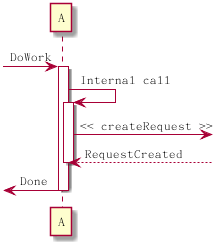

The diagram above was rendered by PlantUML. Its source (embedded in the PNG):
@startuml sequene_[]
[-> A: DoWork
activate A
A -> A: Internal call
activate A
A ->] : << createRequest >>
A<--] : RequestCreated
deactivate A
[<- A: Done
deactivate A
@enduml